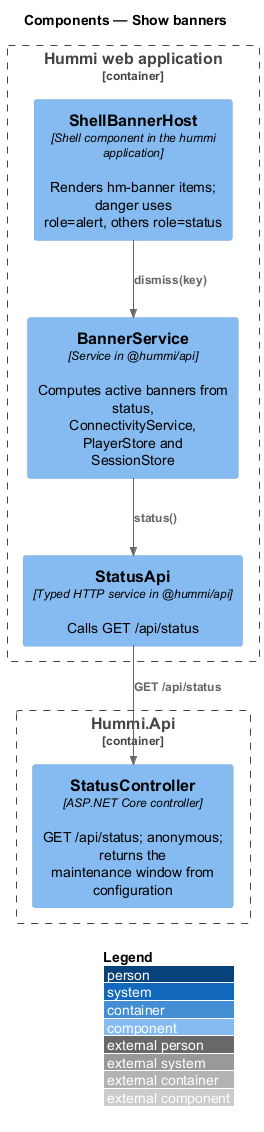

The diagram above was rendered by PlantUML. Its source (embedded in the PNG):
@startuml
!include <C4/C4_Component>
LAYOUT_WITH_LEGEND()
title Components — Show banners

Container_Boundary(spa, "Hummi web application") {
  Component(host, "ShellBannerHost", "Shell component in the hummi application", "Renders hm-banner items; danger uses\nrole=alert, others role=status")
  Component(svc, "BannerService", "Service in @hummi/api", "Computes active banners from status,\nConnectivityService, PlayerStore and\nSessionStore")
  Component(client, "StatusApi", "Typed HTTP service in @hummi/api", "Calls GET /api/status")
}
Container_Boundary(api, "Hummi.Api") {
  Component(ctl, "StatusController", "ASP.NET Core controller", "GET /api/status; anonymous; returns the\nmaintenance window from configuration")
}
Rel(svc, client, "status()")
Rel(client, ctl, "GET /api/status")
Rel(host, svc, "dismiss(key)")
@enduml